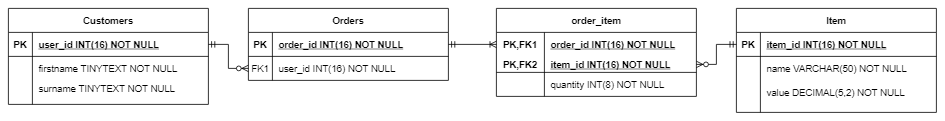

The diagram above was exported from draw.io. Its source (the exported page's mxGraphModel, read from the mxfile embedded in the PNG):
<mxGraphModel dx="2272" dy="794" grid="1" gridSize="10" guides="1" tooltips="1" connect="1" arrows="1" fold="1" page="1" pageScale="1" pageWidth="850" pageHeight="1100" math="0" shadow="0" extFonts="Permanent Marker^https://fonts.googleapis.com/css?family=Permanent+Marker">
  <root>
    <mxCell id="0" />
    <mxCell id="1" parent="0" />
    <mxCell id="C-vyLk0tnHw3VtMMgP7b-2" value="Orders" style="shape=table;startSize=30;container=1;collapsible=1;childLayout=tableLayout;fixedRows=1;rowLines=0;fontStyle=1;align=center;resizeLast=1;" parent="1" vertex="1">
      <mxGeometry x="60" y="190" width="250" height="90" as="geometry" />
    </mxCell>
    <mxCell id="C-vyLk0tnHw3VtMMgP7b-3" value="" style="shape=partialRectangle;collapsible=0;dropTarget=0;pointerEvents=0;fillColor=none;points=[[0,0.5],[1,0.5]];portConstraint=eastwest;top=0;left=0;right=0;bottom=1;" parent="C-vyLk0tnHw3VtMMgP7b-2" vertex="1">
      <mxGeometry y="30" width="250" height="30" as="geometry" />
    </mxCell>
    <mxCell id="C-vyLk0tnHw3VtMMgP7b-4" value="PK" style="shape=partialRectangle;overflow=hidden;connectable=0;fillColor=none;top=0;left=0;bottom=0;right=0;fontStyle=1;" parent="C-vyLk0tnHw3VtMMgP7b-3" vertex="1">
      <mxGeometry width="30" height="30" as="geometry" />
    </mxCell>
    <mxCell id="C-vyLk0tnHw3VtMMgP7b-5" value="order_id INT(16) NOT NULL " style="shape=partialRectangle;overflow=hidden;connectable=0;fillColor=none;top=0;left=0;bottom=0;right=0;align=left;spacingLeft=6;fontStyle=5;" parent="C-vyLk0tnHw3VtMMgP7b-3" vertex="1">
      <mxGeometry x="30" width="220" height="30" as="geometry" />
    </mxCell>
    <mxCell id="C-vyLk0tnHw3VtMMgP7b-6" value="" style="shape=partialRectangle;collapsible=0;dropTarget=0;pointerEvents=0;fillColor=none;points=[[0,0.5],[1,0.5]];portConstraint=eastwest;top=0;left=0;right=0;bottom=0;" parent="C-vyLk0tnHw3VtMMgP7b-2" vertex="1">
      <mxGeometry y="60" width="250" height="30" as="geometry" />
    </mxCell>
    <mxCell id="C-vyLk0tnHw3VtMMgP7b-7" value="FK1" style="shape=partialRectangle;overflow=hidden;connectable=0;fillColor=none;top=0;left=0;bottom=0;right=0;" parent="C-vyLk0tnHw3VtMMgP7b-6" vertex="1">
      <mxGeometry width="30" height="30" as="geometry" />
    </mxCell>
    <mxCell id="C-vyLk0tnHw3VtMMgP7b-8" value="user_id INT(16) NOT NULL" style="shape=partialRectangle;overflow=hidden;connectable=0;fillColor=none;top=0;left=0;bottom=0;right=0;align=left;spacingLeft=6;fontStyle=0" parent="C-vyLk0tnHw3VtMMgP7b-6" vertex="1">
      <mxGeometry x="30" width="220" height="30" as="geometry" />
    </mxCell>
    <object label="Customers" firstname="tiny" id="C-vyLk0tnHw3VtMMgP7b-23">
      <mxCell style="shape=table;startSize=30;container=1;collapsible=1;childLayout=tableLayout;fixedRows=1;rowLines=0;fontStyle=1;align=center;resizeLast=1;" parent="1" vertex="1">
        <mxGeometry x="-240" y="190" width="250" height="120" as="geometry" />
      </mxCell>
    </object>
    <mxCell id="C-vyLk0tnHw3VtMMgP7b-24" value="" style="shape=partialRectangle;collapsible=0;dropTarget=0;pointerEvents=0;fillColor=none;points=[[0,0.5],[1,0.5]];portConstraint=eastwest;top=0;left=0;right=0;bottom=1;" parent="C-vyLk0tnHw3VtMMgP7b-23" vertex="1">
      <mxGeometry y="30" width="250" height="30" as="geometry" />
    </mxCell>
    <mxCell id="C-vyLk0tnHw3VtMMgP7b-25" value="PK" style="shape=partialRectangle;overflow=hidden;connectable=0;fillColor=none;top=0;left=0;bottom=0;right=0;fontStyle=1;" parent="C-vyLk0tnHw3VtMMgP7b-24" vertex="1">
      <mxGeometry width="30" height="30" as="geometry" />
    </mxCell>
    <mxCell id="C-vyLk0tnHw3VtMMgP7b-26" value="user_id INT(16) NOT NULL " style="shape=partialRectangle;overflow=hidden;connectable=0;fillColor=none;top=0;left=0;bottom=0;right=0;align=left;spacingLeft=6;fontStyle=5;" parent="C-vyLk0tnHw3VtMMgP7b-24" vertex="1">
      <mxGeometry x="30" width="220" height="30" as="geometry" />
    </mxCell>
    <mxCell id="C-vyLk0tnHw3VtMMgP7b-27" value="" style="shape=partialRectangle;collapsible=0;dropTarget=0;pointerEvents=0;fillColor=none;points=[[0,0.5],[1,0.5]];portConstraint=eastwest;top=0;left=0;right=0;bottom=0;" parent="C-vyLk0tnHw3VtMMgP7b-23" vertex="1">
      <mxGeometry y="60" width="250" height="30" as="geometry" />
    </mxCell>
    <mxCell id="C-vyLk0tnHw3VtMMgP7b-28" value="" style="shape=partialRectangle;overflow=hidden;connectable=0;fillColor=none;top=0;left=0;bottom=0;right=0;" parent="C-vyLk0tnHw3VtMMgP7b-27" vertex="1">
      <mxGeometry width="30" height="30" as="geometry" />
    </mxCell>
    <mxCell id="C-vyLk0tnHw3VtMMgP7b-29" value="firstname TINYTEXT NOT NULL" style="shape=partialRectangle;overflow=hidden;connectable=0;fillColor=none;top=0;left=0;bottom=0;right=0;align=left;spacingLeft=6;" parent="C-vyLk0tnHw3VtMMgP7b-27" vertex="1">
      <mxGeometry x="30" width="220" height="30" as="geometry" />
    </mxCell>
    <mxCell id="HcNaRsrLgAPdp2ysJwhA-1" value="Item" style="shape=table;startSize=30;container=1;collapsible=1;childLayout=tableLayout;fixedRows=1;rowLines=0;fontStyle=1;align=center;resizeLast=1;" vertex="1" parent="1">
      <mxGeometry x="670" y="190" width="250" height="130" as="geometry" />
    </mxCell>
    <mxCell id="HcNaRsrLgAPdp2ysJwhA-2" value="" style="shape=partialRectangle;collapsible=0;dropTarget=0;pointerEvents=0;fillColor=none;points=[[0,0.5],[1,0.5]];portConstraint=eastwest;top=0;left=0;right=0;bottom=1;" vertex="1" parent="HcNaRsrLgAPdp2ysJwhA-1">
      <mxGeometry y="30" width="250" height="30" as="geometry" />
    </mxCell>
    <mxCell id="HcNaRsrLgAPdp2ysJwhA-3" value="PK" style="shape=partialRectangle;overflow=hidden;connectable=0;fillColor=none;top=0;left=0;bottom=0;right=0;fontStyle=1;" vertex="1" parent="HcNaRsrLgAPdp2ysJwhA-2">
      <mxGeometry width="30" height="30" as="geometry" />
    </mxCell>
    <mxCell id="HcNaRsrLgAPdp2ysJwhA-4" value="item_id INT(16) NOT NULL" style="shape=partialRectangle;overflow=hidden;connectable=0;fillColor=none;top=0;left=0;bottom=0;right=0;align=left;spacingLeft=6;fontStyle=5;" vertex="1" parent="HcNaRsrLgAPdp2ysJwhA-2">
      <mxGeometry x="30" width="220" height="30" as="geometry" />
    </mxCell>
    <mxCell id="HcNaRsrLgAPdp2ysJwhA-5" value="" style="shape=partialRectangle;collapsible=0;dropTarget=0;pointerEvents=0;fillColor=none;points=[[0,0.5],[1,0.5]];portConstraint=eastwest;top=0;left=0;right=0;bottom=0;" vertex="1" parent="HcNaRsrLgAPdp2ysJwhA-1">
      <mxGeometry y="60" width="250" height="30" as="geometry" />
    </mxCell>
    <mxCell id="HcNaRsrLgAPdp2ysJwhA-6" value="" style="shape=partialRectangle;overflow=hidden;connectable=0;fillColor=none;top=0;left=0;bottom=0;right=0;" vertex="1" parent="HcNaRsrLgAPdp2ysJwhA-5">
      <mxGeometry width="30" height="30" as="geometry" />
    </mxCell>
    <mxCell id="HcNaRsrLgAPdp2ysJwhA-7" value="name VARCHAR(50) NOT NULL" style="shape=partialRectangle;overflow=hidden;connectable=0;fillColor=none;top=0;left=0;bottom=0;right=0;align=left;spacingLeft=6;" vertex="1" parent="HcNaRsrLgAPdp2ysJwhA-5">
      <mxGeometry x="30" width="220" height="30" as="geometry" />
    </mxCell>
    <mxCell id="HcNaRsrLgAPdp2ysJwhA-8" value="" style="shape=partialRectangle;collapsible=0;dropTarget=0;pointerEvents=0;fillColor=none;points=[[0,0.5],[1,0.5]];portConstraint=eastwest;top=0;left=0;right=0;bottom=0;" vertex="1" parent="HcNaRsrLgAPdp2ysJwhA-1">
      <mxGeometry y="90" width="250" height="30" as="geometry" />
    </mxCell>
    <mxCell id="HcNaRsrLgAPdp2ysJwhA-9" value="" style="shape=partialRectangle;overflow=hidden;connectable=0;fillColor=none;top=0;left=0;bottom=0;right=0;" vertex="1" parent="HcNaRsrLgAPdp2ysJwhA-8">
      <mxGeometry width="30" height="30" as="geometry" />
    </mxCell>
    <mxCell id="HcNaRsrLgAPdp2ysJwhA-10" value="value DECIMAL(5,2) NOT NULL" style="shape=partialRectangle;overflow=hidden;connectable=0;fillColor=none;top=0;left=0;bottom=0;right=0;align=left;spacingLeft=6;" vertex="1" parent="HcNaRsrLgAPdp2ysJwhA-8">
      <mxGeometry x="30" width="220" height="30" as="geometry" />
    </mxCell>
    <mxCell id="HcNaRsrLgAPdp2ysJwhA-11" value="" style="shape=partialRectangle;collapsible=0;dropTarget=0;pointerEvents=0;fillColor=none;points=[[0,0.5],[1,0.5]];portConstraint=eastwest;top=0;left=0;right=0;bottom=0;" vertex="1" parent="1">
      <mxGeometry x="-240" y="275" width="250" height="30" as="geometry" />
    </mxCell>
    <mxCell id="HcNaRsrLgAPdp2ysJwhA-12" value="" style="shape=partialRectangle;overflow=hidden;connectable=0;fillColor=none;top=0;left=0;bottom=0;right=0;" vertex="1" parent="HcNaRsrLgAPdp2ysJwhA-11">
      <mxGeometry width="30" height="30" as="geometry" />
    </mxCell>
    <mxCell id="HcNaRsrLgAPdp2ysJwhA-13" value="surname TINYTEXT NOT NULL" style="shape=partialRectangle;overflow=hidden;connectable=0;fillColor=none;top=0;left=0;bottom=0;right=0;align=left;spacingLeft=6;" vertex="1" parent="HcNaRsrLgAPdp2ysJwhA-11">
      <mxGeometry x="30" width="220" height="30" as="geometry" />
    </mxCell>
    <mxCell id="HcNaRsrLgAPdp2ysJwhA-15" value="order_item" style="shape=table;startSize=30;container=1;collapsible=1;childLayout=tableLayout;fixedRows=1;rowLines=0;fontStyle=1;align=center;resizeLast=1;" vertex="1" parent="1">
      <mxGeometry x="370" y="190" width="250" height="110" as="geometry" />
    </mxCell>
    <mxCell id="HcNaRsrLgAPdp2ysJwhA-16" value="" style="shape=partialRectangle;collapsible=0;dropTarget=0;pointerEvents=0;fillColor=none;top=0;left=0;bottom=0;right=0;points=[[0,0.5],[1,0.5]];portConstraint=eastwest;" vertex="1" parent="HcNaRsrLgAPdp2ysJwhA-15">
      <mxGeometry y="30" width="250" height="30" as="geometry" />
    </mxCell>
    <mxCell id="HcNaRsrLgAPdp2ysJwhA-17" value="PK,FK1" style="shape=partialRectangle;connectable=0;fillColor=none;top=0;left=0;bottom=0;right=0;fontStyle=1;overflow=hidden;" vertex="1" parent="HcNaRsrLgAPdp2ysJwhA-16">
      <mxGeometry width="60" height="30" as="geometry" />
    </mxCell>
    <mxCell id="HcNaRsrLgAPdp2ysJwhA-18" value="order_id INT(16) NOT NULL" style="shape=partialRectangle;connectable=0;fillColor=none;top=0;left=0;bottom=0;right=0;align=left;spacingLeft=6;fontStyle=5;overflow=hidden;" vertex="1" parent="HcNaRsrLgAPdp2ysJwhA-16">
      <mxGeometry x="60" width="190" height="30" as="geometry" />
    </mxCell>
    <mxCell id="HcNaRsrLgAPdp2ysJwhA-19" value="" style="shape=partialRectangle;collapsible=0;dropTarget=0;pointerEvents=0;fillColor=none;top=0;left=0;bottom=1;right=0;points=[[0,0.5],[1,0.5]];portConstraint=eastwest;" vertex="1" parent="HcNaRsrLgAPdp2ysJwhA-15">
      <mxGeometry y="60" width="250" height="20" as="geometry" />
    </mxCell>
    <mxCell id="HcNaRsrLgAPdp2ysJwhA-20" value="PK,FK2" style="shape=partialRectangle;connectable=0;fillColor=none;top=0;left=0;bottom=0;right=0;fontStyle=1;overflow=hidden;" vertex="1" parent="HcNaRsrLgAPdp2ysJwhA-19">
      <mxGeometry width="60" height="20" as="geometry" />
    </mxCell>
    <mxCell id="HcNaRsrLgAPdp2ysJwhA-21" value="item_id INT(16) NOT NULL" style="shape=partialRectangle;connectable=0;fillColor=none;top=0;left=0;bottom=0;right=0;align=left;spacingLeft=6;fontStyle=5;overflow=hidden;" vertex="1" parent="HcNaRsrLgAPdp2ysJwhA-19">
      <mxGeometry x="60" width="190" height="20" as="geometry" />
    </mxCell>
    <mxCell id="HcNaRsrLgAPdp2ysJwhA-22" value="" style="shape=partialRectangle;collapsible=0;dropTarget=0;pointerEvents=0;fillColor=none;top=0;left=0;bottom=0;right=0;points=[[0,0.5],[1,0.5]];portConstraint=eastwest;" vertex="1" parent="HcNaRsrLgAPdp2ysJwhA-15">
      <mxGeometry y="80" width="250" height="30" as="geometry" />
    </mxCell>
    <mxCell id="HcNaRsrLgAPdp2ysJwhA-23" value="" style="shape=partialRectangle;connectable=0;fillColor=none;top=0;left=0;bottom=0;right=0;editable=1;overflow=hidden;" vertex="1" parent="HcNaRsrLgAPdp2ysJwhA-22">
      <mxGeometry width="60" height="30" as="geometry" />
    </mxCell>
    <mxCell id="HcNaRsrLgAPdp2ysJwhA-24" value="quantity INT(8) NOT NULL" style="shape=partialRectangle;connectable=0;fillColor=none;top=0;left=0;bottom=0;right=0;align=left;spacingLeft=6;overflow=hidden;" vertex="1" parent="HcNaRsrLgAPdp2ysJwhA-22">
      <mxGeometry x="60" width="190" height="30" as="geometry" />
    </mxCell>
    <mxCell id="HcNaRsrLgAPdp2ysJwhA-28" style="edgeStyle=orthogonalEdgeStyle;rounded=0;orthogonalLoop=1;jettySize=auto;html=1;exitX=1;exitY=0.5;exitDx=0;exitDy=0;entryX=0;entryY=0.5;entryDx=0;entryDy=0;startArrow=ERmandOne;startFill=0;endArrow=ERzeroToMany;endFill=1;" edge="1" parent="1" source="C-vyLk0tnHw3VtMMgP7b-24" target="C-vyLk0tnHw3VtMMgP7b-6">
      <mxGeometry relative="1" as="geometry" />
    </mxCell>
    <mxCell id="HcNaRsrLgAPdp2ysJwhA-29" style="edgeStyle=orthogonalEdgeStyle;rounded=0;orthogonalLoop=1;jettySize=auto;html=1;exitX=1;exitY=0.5;exitDx=0;exitDy=0;entryX=0;entryY=0.5;entryDx=0;entryDy=0;startArrow=ERmandOne;startFill=0;endArrow=ERoneToMany;endFill=0;" edge="1" parent="1" source="C-vyLk0tnHw3VtMMgP7b-3" target="HcNaRsrLgAPdp2ysJwhA-16">
      <mxGeometry relative="1" as="geometry" />
    </mxCell>
    <mxCell id="HcNaRsrLgAPdp2ysJwhA-30" style="edgeStyle=orthogonalEdgeStyle;rounded=0;orthogonalLoop=1;jettySize=auto;html=1;exitX=0;exitY=0.5;exitDx=0;exitDy=0;entryX=1;entryY=0.5;entryDx=0;entryDy=0;startArrow=ERmandOne;startFill=0;endArrow=ERzeroToMany;endFill=1;" edge="1" parent="1" source="HcNaRsrLgAPdp2ysJwhA-2" target="HcNaRsrLgAPdp2ysJwhA-19">
      <mxGeometry relative="1" as="geometry" />
    </mxCell>
  </root>
</mxGraphModel>